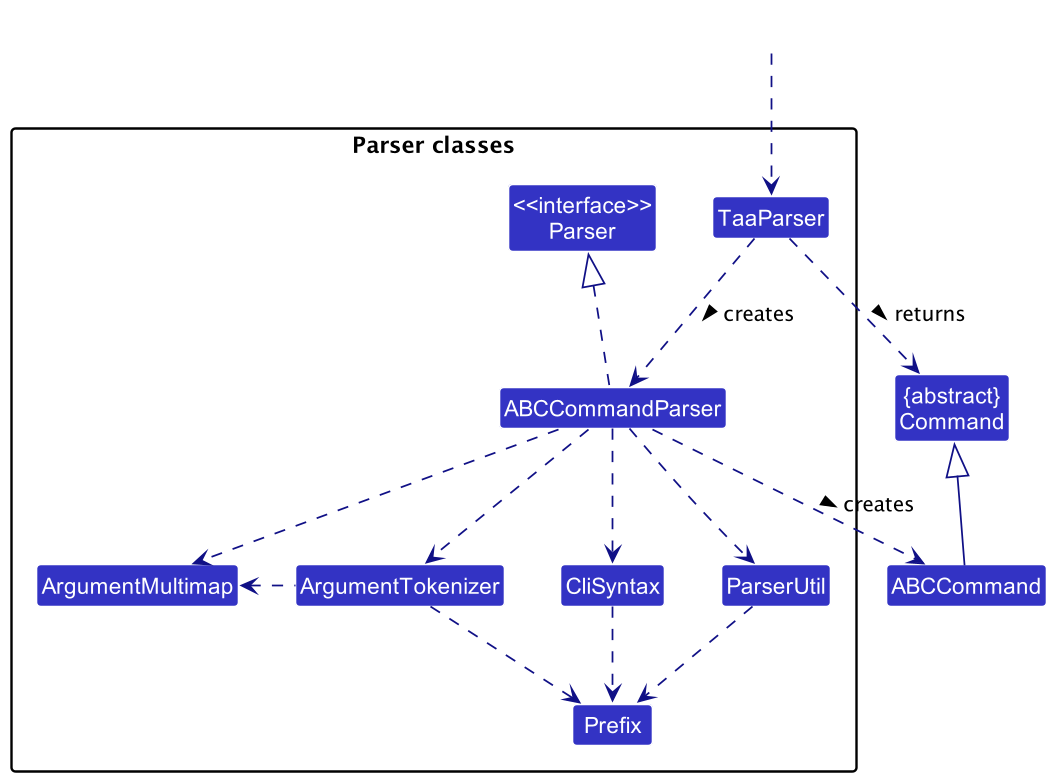

The diagram above was rendered by PlantUML. Its source (embedded in the PNG):
@startuml
!include style.puml
skinparam arrowThickness 1.1
skinparam arrowColor LOGIC_COLOR_T4
skinparam classBackgroundColor LOGIC_COLOR

Class "{abstract}\nCommand" as Command
Class ABCCommand

package "Parser classes"{
Class "<<interface>>\nParser" as Parser
Class TaaParser
Class ABCCommandParser
Class CliSyntax
Class ParserUtil
Class ArgumentMultimap
Class ArgumentTokenizer
Class Prefix
}

Class HiddenOutside #FFFFFF
HiddenOutside ..> TaaParser

TaaParser .down.> ABCCommandParser: creates >

ABCCommandParser ..> ABCCommand : creates >
TaaParser ..> Command : returns >
ABCCommandParser .up.|> Parser
ABCCommandParser ..> ArgumentMultimap
ABCCommandParser ..> ArgumentTokenizer
ArgumentTokenizer .left.> ArgumentMultimap
ABCCommandParser ..> CliSyntax
CliSyntax ..> Prefix
ABCCommandParser ..> ParserUtil
ParserUtil .down.> Prefix
ArgumentTokenizer .down.> Prefix
ABCCommand -up-|> Command
@enduml